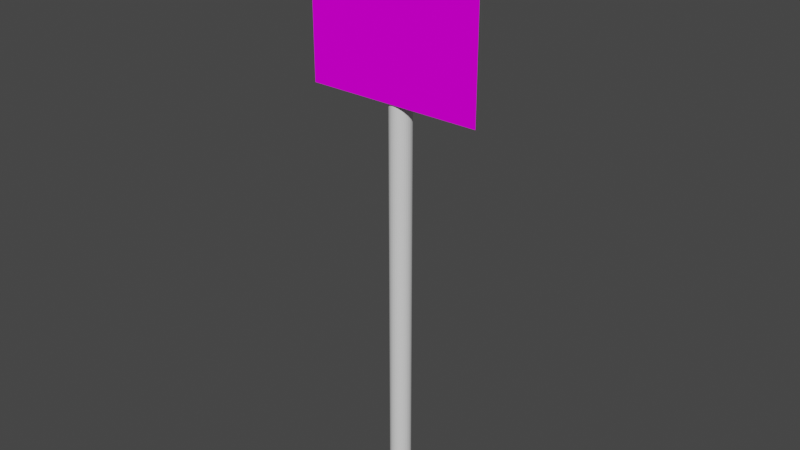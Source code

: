 # Source: roadsing_turnban.blend  (saved by Blender 2.80.75; exported with 4.5.12 LTS)
import bpy
from mathutils import Matrix  # noqa: F401  (used for matrix-valued properties, if any)

bpy.ops.wm.read_factory_settings(use_empty=True)
scene = bpy.context.scene
scene.name = 'Scene'

# ---- collections
col_collection = bpy.data.collections.new('Collection'); scene.collection.children.link(col_collection)

# ---- images (referenced by path relative to the original .blend; pixels are not part of the script)
import os
ASSET_DIR = os.environ.get("B2B_ASSET_DIR", "")  # directory of the original .blend (textures are referenced by path, not embedded)
HERE = os.path.dirname(os.path.abspath(__file__))  # packed textures are extracted next to this script under _unpacked/

def load_image(name, relpath, width, height, colorspace="sRGB"):
    """Load a texture the original file referenced (path relative to the .blend, or extracted next to this script)."""
    p = next((c for c in (os.path.join(HERE, relpath), os.path.join(ASSET_DIR, relpath)) if relpath and os.path.exists(c)), "")
    if p:
        img = bpy.data.images.load(p, check_existing=True)
        img.name = name
    else:  # same state as the original file: an image datablock whose file is absent (Cycles renders it pink)
        img = bpy.data.images.new(name, width, height)
        img.source = "FILE"
        img.filepath = "//" + (relpath or name)
    img.colorspace_settings.name = colorspace
    return img
img_turnban_png = load_image('turnban.png', 'turnban.png', 1024, 1024, 'sRGB')

# ---- materials (node trees are filled in below, after node groups)
mat_material_001 = bpy.data.materials.new('Material.001')
mat_material_001.use_transparent_shadow = False
mat_sign = bpy.data.materials.new('sign')
mat_sign.use_transparent_shadow = False
mat_sign.preview_render_type = 'CUBE'

# ---- material node trees
mat_material_001.use_nodes = True; mat_material_001.node_tree.nodes.clear()
_N = mat_material_001.node_tree.nodes; _L = mat_material_001.node_tree.links
n0 = _N.new('ShaderNodeOutputMaterial'); n0.name = 'Material Output'; n0.location = (300, 300)
n1 = _N.new('ShaderNodeBsdfPrincipled'); n1.name = 'Principled BSDF'; n1.location = (10, 300)
n1.distribution = 'GGX'
n1.subsurface_method = 'BURLEY'
n1.inputs[3].default_value = 1.45
n1.inputs[27].default_value = (0.0, 0.0, 0.0, 1.0)
n1.inputs[28].default_value = 1.0
_L.new(n1.outputs[0], n0.inputs[0])
n0.is_active_output = True
mat_sign.use_nodes = True; mat_sign.node_tree.nodes.clear()
_N = mat_sign.node_tree.nodes; _L = mat_sign.node_tree.links
n0 = _N.new('ShaderNodeOutputMaterial'); n0.name = 'Material Output'; n0.location = (300, 300)
n1 = _N.new('ShaderNodeBsdfPrincipled'); n1.name = 'Principled BSDF'; n1.location = (10, 300)
n1.distribution = 'GGX'
n1.subsurface_method = 'BURLEY'
n1.inputs[2].default_value = 0.0
n1.inputs[3].default_value = 1.45
n1.inputs[13].default_value = 0.0
n1.inputs[20].default_value = 0.0
n1.inputs[27].default_value = (0.0, 0.0, 0.0, 1.0)
n1.inputs[28].default_value = 1.0
n2 = _N.new('ShaderNodeTexImage'); n2.name = 'Image Texture'; n2.location = (-280, 280)
n2.image = img_turnban_png
_L.new(n1.outputs[0], n0.inputs[0])
_L.new(n2.outputs[0], n1.inputs[0])
n0.is_active_output = True

# ---- world
world_world = bpy.data.worlds.new('World'); scene.world = world_world
world_world.use_nodes = True; world_world.node_tree.nodes.clear()
_N = world_world.node_tree.nodes; _L = world_world.node_tree.links
n0 = _N.new('ShaderNodeOutputWorld'); n0.name = 'World Output'; n0.location = (300, 300)
n1 = _N.new('ShaderNodeBackground'); n1.name = 'Background'; n1.location = (10, 300)
n1.inputs[0].default_value = (0.05088, 0.05088, 0.05088, 1.0)
_L.new(n1.outputs[0], n0.inputs[0])
n0.is_active_output = True
world_world.color = (0.05088, 0.05088, 0.05088)
world_world.use_sun_shadow = False
world_world.sun_shadow_jitter_overblur = 0.0

# ---- meshes
me_cylinder = bpy.data.meshes.new('Cylinder')
me_cylinder.from_pydata([(0.0, 0.011, 0.003378), (0.0, 0.011, 0.5124), (0.002048, 0.01079, 0.003378), (0.002048, 0.01079, 0.5124), (0.004018, 0.01016, 0.003378), (0.004018, 0.01016, 0.5124), (0.005833, 0.009146, 0.003378), (0.005833, 0.009146, 0.5124), (0.007425, 0.007778, 0.003378), (0.007425, 0.007778, 0.5124), (0.00873, 0.006111, 0.003378), (0.00873, 0.006111, 0.5124), (0.009701, 0.00421, 0.003378), (0.009701, 0.00421, 0.5124), (0.0103, 0.002146, 0.003378), (0.0103, 0.002146, 0.5124), (0.0105, 8.305e-10, 0.003378), (0.0105, 8.305e-10, 0.5124), (0.0103, -0.002146, 0.003378), (0.0103, -0.002146, 0.5124), (0.009701, -0.00421, 0.003378), (0.009701, -0.00421, 0.5124), (0.00873, -0.006111, 0.003378), (0.00873, -0.006111, 0.5124), (0.007425, -0.007778, 0.003378), (0.007425, -0.007778, 0.5124), (0.005833, -0.009146, 0.003378), (0.005833, -0.009146, 0.5124), (0.004018, -0.01016, 0.003378), (0.004018, -0.01016, 0.5124), (0.002048, -0.01079, 0.003378), (0.002048, -0.01079, 0.5124), (-3.421e-09, -0.011, 0.003378), (-3.421e-09, -0.011, 0.5124), (-0.002048, -0.01079, 0.003378), (-0.002048, -0.01079, 0.5124), (-0.004018, -0.01016, 0.003378), (-0.004018, -0.01016, 0.5124), (-0.005833, -0.009146, 0.003378), (-0.005833, -0.009146, 0.5124), (-0.007425, -0.007778, 0.003378), (-0.007425, -0.007778, 0.5124), (-0.00873, -0.006111, 0.003378), (-0.00873, -0.006111, 0.5124), (-0.009701, -0.00421, 0.003378), (-0.009701, -0.00421, 0.5124), (-0.0103, -0.002146, 0.003378), (-0.0103, -0.002146, 0.5124), (-0.0105, 1.062e-08, 0.003378), (-0.0105, 1.062e-08, 0.5124), (-0.0103, 0.002146, 0.003378), (-0.0103, 0.002146, 0.5124), (-0.009701, 0.00421, 0.003378), (-0.009701, 0.00421, 0.5124), (-0.00873, 0.006111, 0.003378), (-0.00873, 0.006111, 0.5124), (-0.007425, 0.007778, 0.003378), (-0.007425, 0.007778, 0.5124), (-0.005833, 0.009146, 0.003378), (-0.005833, 0.009146, 0.5124), (-0.004018, 0.01016, 0.003378), (-0.004018, 0.01016, 0.5124), (-0.002048, 0.01079, 0.003378), (-0.002048, 0.01079, 0.5124)], [], [(0, 1, 3, 2), (2, 3, 5, 4), (4, 5, 7, 6), (6, 7, 9, 8), (8, 9, 11, 10), (10, 11, 13, 12), (12, 13, 15, 14), (14, 15, 17, 16), (16, 17, 19, 18), (18, 19, 21, 20), (20, 21, 23, 22), (22, 23, 25, 24), (24, 25, 27, 26), (26, 27, 29, 28), (28, 29, 31, 30), (30, 31, 33, 32), (32, 33, 35, 34), (34, 35, 37, 36), (36, 37, 39, 38), (38, 39, 41, 40), (40, 41, 43, 42), (42, 43, 45, 44), (44, 45, 47, 46), (46, 47, 49, 48), (48, 49, 51, 50), (50, 51, 53, 52), (52, 53, 55, 54), (54, 55, 57, 56), (56, 57, 59, 58), (58, 59, 61, 60), (3, 1, 63, 61, 59, 57, 55, 53, 51, 49, 47, 45, 43, 41, 39, 37, 35, 33, 31, 29, 27, 25, 23, 21, 19, 17, 15, 13, 11, 9, 7, 5), (60, 61, 63, 62), (62, 63, 1, 0), (0, 2, 4, 6, 8, 10, 12, 14, 16, 18, 20, 22, 24, 26, 28, 30, 32, 34, 36, 38, 40, 42, 44, 46, 48, 50, 52, 54, 56, 58, 60, 62)])
_uv = me_cylinder.uv_layers.new(name='UVMap')
_uv.uv.foreach_set('vector', [1.0, 0.5, 1.0, 1.0, 0.9688, 1.0, 0.9688, 0.5, 0.9688, 0.5, 0.9688, 1.0, 0.9375, 1.0, 0.9375, 0.5, 0.9375, 0.5, 0.9375, 1.0, 0.9062, 1.0, 0.9062, 0.5, 0.9062, 0.5, 0.9062, 1.0, 0.875, 1.0, 0.875, 0.5, 0.875, 0.5, 0.875, 1.0, 0.8438, 1.0, 0.8438, 0.5, 0.8438, 0.5, 0.8438, 1.0, 0.8125, 1.0, 0.8125, 0.5, 0.8125, 0.5, 0.8125, 1.0, 0.7812, 1.0, 0.7812, 0.5, 0.7812, 0.5, 0.7812, 1.0, 0.75, 1.0, 0.75, 0.5, 0.75, 0.5, 0.75, 1.0, 0.7188, 1.0, 0.7188, 0.5, 0.7188, 0.5, 0.7188, 1.0, 0.6875, 1.0, 0.6875, 0.5, 0.6875, 0.5, 0.6875, 1.0, 0.6562, 1.0, 0.6562, 0.5, 0.6562, 0.5, 0.6562, 1.0, 0.625, 1.0, 0.625, 0.5, 0.625, 0.5, 0.625, 1.0, 0.5938, 1.0, 0.5938, 0.5, 0.5938, 0.5, 0.5938, 1.0, 0.5625, 1.0, 0.5625, 0.5, 0.5625, 0.5, 0.5625, 1.0, 0.5312, 1.0, 0.5312, 0.5, 0.5312, 0.5, 0.5312, 1.0, 0.5, 1.0, 0.5, 0.5, 0.5, 0.5, 0.5, 1.0, 0.4688, 1.0, 0.4688, 0.5, 0.4688, 0.5, 0.4688, 1.0, 0.4375, 1.0, 0.4375, 0.5, 0.4375, 0.5, 0.4375, 1.0, 0.4062, 1.0, 0.4062, 0.5, 0.4062, 0.5, 0.4062, 1.0, 0.375, 1.0, 0.375, 0.5, 0.375, 0.5, 0.375, 1.0, 0.3438, 1.0, 0.3438, 0.5, 0.3438, 0.5, 0.3438, 1.0, 0.3125, 1.0, 0.3125, 0.5, 0.3125, 0.5, 0.3125, 1.0, 0.2812, 1.0, 0.2812, 0.5, 0.2812, 0.5, 0.2812, 1.0, 0.25, 1.0, 0.25, 0.5, 0.25, 0.5, 0.25, 1.0, 0.2188, 1.0, 0.2188, 0.5, 0.2188, 0.5, 0.2188, 1.0, 0.1875, 1.0, 0.1875, 0.5, 0.1875, 0.5, 0.1875, 1.0, 0.1562, 1.0, 0.1562, 0.5, 0.1562, 0.5, 0.1562, 1.0, 0.125, 1.0, 0.125, 0.5, 0.125, 0.5, 0.125, 1.0, 0.09375, 1.0, 0.09375, 0.5, 0.09375, 0.5, 0.09375, 1.0, 0.0625, 1.0, 0.0625, 0.5, 0.2968, 0.4854, 0.25, 0.49, 0.2032, 0.4854, 0.1582, 0.4717, 0.1167, 0.4496, 0.08029, 0.4197, 0.05045, 0.3833, 0.02827, 0.3418, 0.01461, 0.2968, 0.01, 0.25, 0.01461, 0.2032, 0.02827, 0.1582, 0.05045, 0.1167, 0.08029, 0.08029, 0.1167, 0.05045, 0.1582, 0.02827, 0.2032, 0.01461, 0.25, 0.01, 0.2968, 0.01461, 0.3418, 0.02827, 0.3833, 0.05045, 0.4197, 0.08029, 0.4496, 0.1167, 0.4717, 0.1582, 0.4854, 0.2032, 0.49, 0.25, 0.4854, 0.2968, 0.4717, 0.3418, 0.4496, 0.3833, 0.4197, 0.4197, 0.3833, 0.4496, 0.3418, 0.4717, 0.0625, 0.5, 0.0625, 1.0, 0.03125, 1.0, 0.03125, 0.5, 0.03125, 0.5, 0.03125, 1.0, 0.0, 1.0, 0.0, 0.5, 0.75, 0.49, 0.7968, 0.4854, 0.8418, 0.4717, 0.8833, 0.4496, 0.9197, 0.4197, 0.9496, 0.3833, 0.9717, 0.3418, 0.9854, 0.2968, 0.99, 0.25, 0.9854, 0.2032, 0.9717, 0.1582, 0.9496, 0.1167, 0.9197, 0.08029, 0.8833, 0.05045, 0.8418, 0.02827, 0.7968, 0.01461, 0.75, 0.01, 0.7032, 0.01461, 0.6582, 0.02827, 0.6167, 0.05045, 0.5803, 0.08029, 0.5504, 0.1167, 0.5283, 0.1582, 0.5146, 0.2032, 0.51, 0.25, 0.5146, 0.2968, 0.5283, 0.3418, 0.5504, 0.3833, 0.5803, 0.4197, 0.6167, 0.4496, 0.6582, 0.4717, 0.7032, 0.4854])
me_cylinder.materials.append(mat_material_001)
me_cylinder.use_remesh_preserve_volume = False
me_cylinder.use_remesh_preserve_attributes = False
me_cylinder.use_mirror_vertex_groups = False
me_cylinder.update()
me_plane = bpy.data.meshes.new('Plane')
me_plane.from_pydata([(-1.0, -1.0, 0.0), (1.0, -1.0, 0.0), (-1.0, 1.0, 0.0), (1.0, 1.0, 0.0)], [], [(0, 1, 3, 2)])
_uv = me_plane.uv_layers.new(name='UVMap')
_uv.uv.foreach_set('vector', [0.0, 0.0, 1.0, 0.0, 1.0, 1.0, 0.0, 1.0])
me_plane.materials.append(mat_sign)
me_plane.use_remesh_preserve_volume = False
me_plane.use_remesh_preserve_attributes = False
me_plane.use_mirror_vertex_groups = False
me_plane.update()

# ---- objects
ob_cylinder = bpy.data.objects.new('Cylinder', me_cylinder)
ob_plane = bpy.data.objects.new('Plane', me_plane)

# ---- transforms, parenting, visibility, modifiers, constraints
ob_cylinder.location = (0.0, 0.0, 0.0)
ob_cylinder.scale = (4.0, 4.0, 4.0)
ob_cylinder.lineart.crease_threshold = 0.0
ob_plane.location = (0.0, -0.05125, 2.051)
ob_plane.rotation_euler = (1.571, -0.0, 0.0)
ob_plane.scale = (0.358, 0.358, 4.0)
ob_plane.lineart.crease_threshold = 0.0

# ---- collection membership
col_collection.objects.link(ob_cylinder)
col_collection.objects.link(ob_plane)

# ---- scene / render settings (as saved in the file)
scene.frame_start = 1; scene.frame_end = 250; scene.frame_set(1)
scene.render.engine = 'BLENDER_EEVEE_NEXT'
scene.cycles.use_denoising = False
scene.cycles.samples = 128
scene.cycles.sampling_pattern = 'TABULATED_SOBOL'
scene.cycles.use_adaptive_sampling = False
scene.cycles.use_light_tree = False
scene.view_settings.view_transform = 'Filmic'
bpy.context.view_layer.update()

# ---- added for rendering (the .blend has no active camera and no usable light): camera, sun
cam_auto = bpy.data.cameras.new('AutoCamera')
cam_auto.lens = 50.0
cam_auto.sensor_width = 36.0
cam_auto.clip_end = 1000.0
ob_auto_camera = bpy.data.objects.new('AutoCamera', cam_auto)
scene.collection.objects.link(ob_auto_camera)
ob_auto_camera.location = (2.31476, -2.78134, 3.06298)
ob_auto_camera.rotation_euler = (1.09748, -7.21219e-08, 0.694738)
scene.camera = ob_auto_camera
light_auto_sun = bpy.data.lights.new('AutoSun', 'SUN')
light_auto_sun.energy = 3.0
light_auto_sun.angle = 0.0523599
ob_auto_sun = bpy.data.objects.new('AutoSun', light_auto_sun)
scene.collection.objects.link(ob_auto_sun)
ob_auto_sun.rotation_euler = (0.872665, 0.174533, 0.523599)
bpy.context.view_layer.update()
